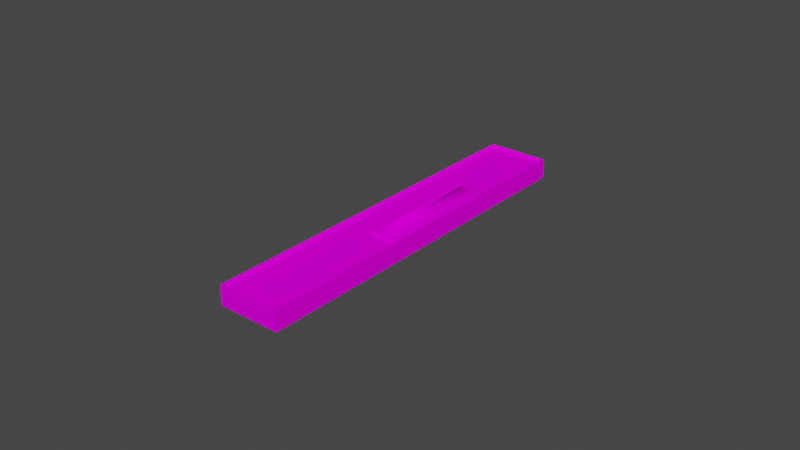 # Source: object.blend  (saved by Blender 2.82.7; exported with 4.5.12 LTS)
import bpy
from mathutils import Matrix  # noqa: F401  (used for matrix-valued properties, if any)

bpy.ops.wm.read_factory_settings(use_empty=True)
scene = bpy.context.scene
scene.name = 'Scene'

# ---- collections
col_collection = bpy.data.collections.new('Collection'); scene.collection.children.link(col_collection)

# ---- images (referenced by path relative to the original .blend; pixels are not part of the script)
import os
ASSET_DIR = os.environ.get("B2B_ASSET_DIR", "")  # directory of the original .blend (textures are referenced by path, not embedded)
HERE = os.path.dirname(os.path.abspath(__file__))  # packed textures are extracted next to this script under _unpacked/

def load_image(name, relpath, width, height, colorspace="sRGB"):
    """Load a texture the original file referenced (path relative to the .blend, or extracted next to this script)."""
    p = next((c for c in (os.path.join(HERE, relpath), os.path.join(ASSET_DIR, relpath)) if relpath and os.path.exists(c)), "")
    if p:
        img = bpy.data.images.load(p, check_existing=True)
        img.name = name
    else:  # same state as the original file: an image datablock whose file is absent (Cycles renders it pink)
        img = bpy.data.images.new(name, width, height)
        img.source = "FILE"
        img.filepath = "//" + (relpath or name)
    img.colorspace_settings.name = colorspace
    return img
img_kbct_textures_png = load_image('KBCT_Textures.png', 'KBCT_Textures.png', 1024, 1024, 'sRGB')

# ---- materials (node trees are filled in below, after node groups)
mat_default_008 = bpy.data.materials.new('Default.008')
mat_default_008.use_transparent_shadow = False
mat_default_008.diffuse_color = (1.0, 1.0, 1.0, 1.0)
mat_default_008.roughness = 0.0
mat_default_008.specular_intensity = 0.0

# ---- node groups
ng_auto_smooth = bpy.data.node_groups.new('Auto Smooth', 'GeometryNodeTree')
_s = ng_auto_smooth.interface.new_socket(name='Geometry', in_out='OUTPUT', socket_type='NodeSocketGeometry')
_s = ng_auto_smooth.interface.new_socket(name='Geometry', in_out='INPUT', socket_type='NodeSocketGeometry')
_s = ng_auto_smooth.interface.new_socket(name='Angle', in_out='INPUT', socket_type='NodeSocketFloat')
_s.subtype = 'ANGLE'
_s.min_value = 0.0
_s.max_value = 3.142
ng_auto_smooth.is_modifier = True
_N = ng_auto_smooth.nodes; _L = ng_auto_smooth.links
n0 = _N.new('NodeGroupOutput'); n0.name = 'Group Output'; n0.location = (480, -100)
n1 = _N.new('NodeGroupInput'); n1.name = 'Group Input'; n1.location = (-420, -300)
n2 = _N.new('NodeGroupInput'); n2.name = 'Group Input.001'; n2.location = (-60, -100)
n3 = _N.new('GeometryNodeSetShadeSmooth'); n3.name = 'Set Shade Smooth'; n3.location = (120, -100)
n3.domain = 'EDGE'
n4 = _N.new('GeometryNodeSetShadeSmooth'); n4.name = 'Set Shade Smooth.001'; n4.location = (300, -100)
n5 = _N.new('GeometryNodeInputMeshEdgeAngle'); n5.name = 'Edge Angle'; n5.location = (-420, -220)
n6 = _N.new('GeometryNodeInputEdgeSmooth'); n6.name = 'Is Edge Smooth'; n6.location = (-60, -160)
n7 = _N.new('GeometryNodeInputShadeSmooth'); n7.name = 'Is Face Smooth'; n7.location = (-240, -340)
n8 = _N.new('FunctionNodeBooleanMath'); n8.name = 'Boolean Math'; n8.location = (-60, -220)
n9 = _N.new('FunctionNodeCompare'); n9.name = 'Compare'; n9.location = (-240, -180)
n9.operation = 'LESS_EQUAL'
_L.new(n5.outputs[0], n9.inputs[0])
_L.new(n4.outputs[0], n0.inputs[0])
_L.new(n1.outputs[1], n9.inputs[1])
_L.new(n9.outputs[0], n8.inputs[0])
_L.new(n7.outputs[0], n8.inputs[1])
_L.new(n2.outputs[0], n3.inputs[0])
_L.new(n6.outputs[0], n3.inputs[1])
_L.new(n3.outputs[0], n4.inputs[0])
_L.new(n8.outputs[0], n3.inputs[2])
n0.is_active_output = True

# ---- material node trees
mat_default_008.use_nodes = True; mat_default_008.node_tree.nodes.clear()
_N = mat_default_008.node_tree.nodes; _L = mat_default_008.node_tree.links
n0 = _N.new('ShaderNodeOutputMaterial'); n0.name = 'Material Output'; n0.location = (300, 300)
n1 = _N.new('ShaderNodeBsdfPrincipled'); n1.name = 'Principled BSDF'; n1.location = (10, 300)
n1.distribution = 'GGX'
n1.subsurface_method = 'BURLEY'
n1.inputs[3].default_value = 1.45
n1.inputs[13].default_value = 0.0
n1.inputs[27].default_value = (0.0, 0.0, 0.0, 1.0)
n1.inputs[28].default_value = 1.0
n2 = _N.new('ShaderNodeTexImage'); n2.name = 'Image Texture'; n2.location = (0, 0)
n2.image = img_kbct_textures_png
_L.new(n1.outputs[0], n0.inputs[0])
_L.new(n2.outputs[0], n1.inputs[0])
n0.is_active_output = True

# ---- world
world_world = bpy.data.worlds.new('World'); scene.world = world_world
world_world.use_nodes = True; world_world.node_tree.nodes.clear()
_N = world_world.node_tree.nodes; _L = world_world.node_tree.links
n0 = _N.new('ShaderNodeOutputWorld'); n0.name = 'World Output'; n0.location = (300, 300)
n1 = _N.new('ShaderNodeBackground'); n1.name = 'Background'; n1.location = (10, 300)
n1.inputs[0].default_value = (0.05088, 0.05088, 0.05088, 1.0)
_L.new(n1.outputs[0], n0.inputs[0])
n0.is_active_output = True
world_world.color = (0.05088, 0.05088, 0.05088)
world_world.use_sun_shadow = False
world_world.sun_shadow_jitter_overblur = 0.0

# ---- meshes
me_poly_os_0_006 = bpy.data.meshes.new('poly_os=0.006')
me_poly_os_0_006.from_pydata([(31.33, 3.96, 4.756), (17.67, -1.17, 17.04), (-38.32, 3.96, -42.85), (31.05, -1.17, 4.322), (31.05, -6.3, 4.322), (30.98, -1.17, 4.391), (-25.49, 3.96, -55.02), (-25.42, 3.96, -55.09), (17.67, -6.3, 17.04), (-6.628, 2.231, -35.18), (-6.628, 3.96, -35.18), (30.98, 3.96, 4.391), (17.67, 3.96, 17.04), (30.98, 1.395, 4.391), (17.67, 1.395, 17.04), (30.98, 5.93, 4.391), (-39.52, 5.93, -41.66), (-38.8, 3.96, -42.37), (-39.52, 3.96, -41.66), (17.22, 3.96, 18.15), (17.22, 5.93, 18.15), (17.67, 5.93, 17.04), (-38.8, 5.93, -42.37), (-0.9449, 6.3, 27.25), (-25.75, 3.96, -55.29), (-0.9327, 3.96, 27.26), (68.37, 6.3, 100.3), (68.37, 3.96, 100.3), (96.5, 6.3, 73.32), (96.65, 3.96, 73.47), (96.5, 3.96, 73.32), (-11.71, 3.96, -40.53), (-11.71, 6.3, -40.53), (31.33, 5.93, 4.756), (-68.54, 3.96, -100.3), (-40.05, 3.96, -70.34), (-68.54, 6.3, -100.3), (-96.65, 3.96, -73.64), (-96.65, 6.3, -73.64), (46.27, 6.3, 19.43), (-40.13, 6.3, -13.02), (68.34, 6.3, 101.3), (68.34, -6.3, 101.3), (97.66, -6.3, 73.5), (-97.2, 6.3, -73.18), (-97.66, 6.3, -73.66), (-97.66, -6.3, -73.66), (97.02, 6.3, 72.83), (-39.53, 6.3, -70.83), (-40.05, 6.3, -70.34), (-68.51, 6.3, -101.3), (96.65, 6.3, 73.47), (97.66, 6.3, 73.5), (97.02, -6.3, 72.83), (-39.53, -6.3, -70.83), (-68.51, -6.3, -101.3), (46.27, -6.3, 19.43), (-40.13, -6.3, -13.02), (-97.2, -6.3, -73.18), (-38.8, 3.96, -42.37)], [], [(24, 17, 2), (24, 59, 17), (11, 12, 21, 15), (12, 11, 13, 14), (25, 23, 26, 27), (16, 22, 17, 18), (17, 59, 6, 2), (6, 24, 2), (3, 1, 5), (42, 41, 40, 57), (17, 59, 6, 7, 4, 8), (5, 1, 14, 13), (14, 1, 17, 12), (4, 7, 3), (1, 17, 8), (42, 43, 52, 41), (4, 3, 5, 1, 8), (24, 31, 6), (24, 10, 31), (10, 24, 9), (19, 20, 16, 18), (39, 28, 51, 47), (49, 32, 28, 39, 48, 50, 45, 44, 40, 41, 52, 47, 51, 26, 23, 38, 36), (37, 34, 36, 38), (21, 12, 17, 22), (20, 33, 15, 21, 22, 16), (27, 29, 30, 0, 19, 18, 59, 24, 35, 34, 37, 25), (49, 35, 24, 6, 31, 32), (19, 0, 33, 20), (1, 3, 7, 6, 59, 17), (51, 28, 30, 29), (23, 25, 37, 38), (33, 0, 30, 28, 32, 31, 10, 11, 15), (48, 54, 55, 50), (52, 43, 53, 47), (35, 49, 36, 34), (57, 40, 44, 58), (58, 44, 45, 46), (29, 27, 26, 51), (39, 56, 54, 48), (13, 11, 10, 9, 5), (59, 18, 17), (47, 53, 56, 39), (55, 46, 45, 50)])
me_poly_os_0_006.polygons.foreach_set('use_smooth', [True] * 44)
_uv = me_poly_os_0_006.uv_layers.new(name='UVMap')
_uv.uv.foreach_set('vector', [0.4324, 0.9024, 0.4315, 0.9467, 0.4316, 0.945, 0.4324, 0.9024, 0.4315, 0.9466, 0.4315, 0.9467, 0.2336, 0.9028, 0.2337, 0.9471, 0.2337, 0.9471, 0.2336, 0.9028, 0.3505, 0.6278, 0.4114, 0.6278, 0.4114, 0.6193, 0.3505, 0.6193, 0.005, 0.6277, 0.005, 0.6354, 0.339, 0.6354, 0.339, 0.6277, 0.4315, 0.9491, 0.4315, 0.9467, 0.4315, 0.9467, 0.4315, 0.9491, 0.0, 0.0, 0.0, 0.0, 0.0, 0.0, 0.0, 0.0, 0.4348, 0.0289, 0.4355, 0.0295, 0.4042, 0.0615, 0.2382, 0.9018, 0.2384, 0.9485, 0.2382, 0.9021, 0.0691, 0.5943, 0.0691, 0.6361, 0.5919, 0.6361, 0.5919, 0.5943, 0.0, 0.0, 0.0, 0.0, 0.0, 0.0, 0.0, 0.0, 0.0, 0.0, 0.0, 0.0, 0.3926, 0.5969, 0.3669, 0.5969, 0.3669, 0.6005, 0.3926, 0.6005, 0.3505, 0.6193, 0.3505, 0.6108, 0.0786, 0.6278, 0.3505, 0.6278, 0.0, 0.0, 0.0, 0.0, 0.0, 0.0, 0.0, 0.0, 0.0, 0.0, 0.0, 0.0, 0.3865, 0.5941, 0.2525, 0.5941, 0.2525, 0.6359, 0.3865, 0.6359, 0.0, 0.0, 0.0, 0.0, 0.0, 0.0, 0.0, 0.0, 0.0, 0.0, 0.4193, 0.612, 0.3517, 0.612, 0.4181, 0.612, 0.4193, 0.612, 0.3272, 0.612, 0.3517, 0.612, 0.3272, 0.612, 0.4193, 0.612, 0.3272, 0.6062, 0.2326, 0.9497, 0.2326, 0.9497, 0.4315, 0.9491, 0.4315, 0.9491, 0.1819, 0.9012, 0.0042, 0.9033, 0.0036, 0.9033, 0.0042, 0.9015, 0.4824, 0.9023, 0.3832, 0.9025, 0.0042, 0.9033, 0.1819, 0.9012, 0.4824, 0.9005, 0.5839, 0.9003, 0.5842, 0.9973, 0.5826, 0.9973, 0.3825, 0.9979, 0.0022, 0.9991, 0.0019, 0.9015, 0.0042, 0.9015, 0.0036, 0.9033, 0.0039, 0.9973, 0.2469, 0.9966, 0.5825, 0.9956, 0.5822, 0.9021, 0.1316, 0.6277, 0.0031, 0.6277, 0.0031, 0.6355, 0.1316, 0.6355, 0.2337, 0.9471, 0.2337, 0.9471, 0.4315, 0.9467, 0.4315, 0.9467, 0.2326, 0.9497, 0.2324, 0.9028, 0.2336, 0.9028, 0.2337, 0.9471, 0.4315, 0.9467, 0.4315, 0.9491, 0.0039, 0.9973, 0.0036, 0.9033, 0.0042, 0.9033, 0.2324, 0.9028, 0.2326, 0.9497, 0.4315, 0.9491, 0.4315, 0.9466, 0.4324, 0.9024, 0.4824, 0.9023, 0.5822, 0.9021, 0.5825, 0.9956, 0.2469, 0.9966, 0.3699, 0.6182, 0.3699, 0.6104, 0.3011, 0.6104, 0.2998, 0.6104, 0.2335, 0.6104, 0.2335, 0.6182, 0.2326, 0.9497, 0.2324, 0.9028, 0.2324, 0.9028, 0.2326, 0.9497, 0.2384, 0.9485, 0.2382, 0.9018, 0.4459, 0.9007, 0.4459, 0.9009, 0.4462, 0.9474, 0.4462, 0.9474, 0.0, 0.0, 0.0, 0.0, 0.0, 0.0, 0.0, 0.0, 0.5929, 0.6355, 0.5929, 0.6277, 0.1316, 0.6277, 0.1316, 0.6355, 0.3859, 0.6349, 0.3859, 0.6284, 0.0721, 0.6284, 0.0721, 0.6361, 0.5932, 0.6361, 0.5932, 0.6284, 0.5687, 0.6284, 0.3876, 0.6284, 0.3876, 0.6349, 0.5919, 0.6359, 0.5919, 0.5941, 0.4524, 0.5941, 0.4524, 0.6359, 0.2784, 0.6361, 0.2784, 0.5943, 0.2753, 0.5943, 0.2753, 0.6361, 0.3744, 0.6281, 0.3744, 0.6359, 0.5116, 0.6359, 0.5116, 0.6281, 0.0418, 0.5941, 0.0418, 0.6359, 0.3169, 0.6359, 0.3169, 0.5941, 0.3427, 0.594, 0.3427, 0.6358, 0.3449, 0.6358, 0.3449, 0.594, 0.5096, 0.6284, 0.3803, 0.6284, 0.3803, 0.6361, 0.5096, 0.6361, 0.4216, 0.6355, 0.4216, 0.5937, 0.0085, 0.5937, 0.0085, 0.6355, 0.4114, 0.6193, 0.4114, 0.6278, 0.5925, 0.6278, 0.5925, 0.622, 0.4114, 0.6108, 0.4315, 0.9466, 0.4315, 0.9491, 0.4315, 0.9467, 0.2494, 0.6359, 0.2494, 0.5941, 0.005, 0.5941, 0.005, 0.6359, 0.4524, 0.5941, 0.3191, 0.5941, 0.3191, 0.6359, 0.4524, 0.6359])
me_poly_os_0_006.materials.append(mat_default_008)
me_poly_os_0_006.use_remesh_fix_poles = True
me_poly_os_0_006.use_remesh_preserve_attributes = False
me_poly_os_0_006.use_mirror_vertex_groups = False
me_poly_os_0_006.update()

# ---- objects
ob_kbct_garages_obj = bpy.data.objects.new('KBCT_garages.obj', None)
ob_default_lod = bpy.data.objects.new('Default LOD', None)
ob_poly_os_0_hard__blend_yes = bpy.data.objects.new('POLY_OS=0 HARD= BLEND=yes', me_poly_os_0_006)

# ---- transforms, parenting, visibility, modifiers, constraints
ob_kbct_garages_obj.location = (0.0, 0.0, 0.0)
ob_kbct_garages_obj.rotation_euler = (1.571, -0.0, 0.0)
ob_kbct_garages_obj.empty_display_size = 0.01
ob_kbct_garages_obj.lineart.crease_threshold = 0.0
ob_default_lod.parent = ob_kbct_garages_obj
ob_default_lod.location = (0.0, 0.0, 0.0)
ob_default_lod.empty_display_size = 0.01
ob_default_lod.lineart.crease_threshold = 0.0
ob_poly_os_0_hard__blend_yes.parent = ob_default_lod
ob_poly_os_0_hard__blend_yes.location = (0.0, 6.3, 0.0)
ob_poly_os_0_hard__blend_yes.rotation_euler = (-6.178e-08, -0.7597, 1.547e-07)
ob_poly_os_0_hard__blend_yes.show_transparent = True
ob_poly_os_0_hard__blend_yes.lineart.crease_threshold = 0.0
_m = ob_poly_os_0_hard__blend_yes.modifiers.new('Auto Smooth', 'NODES')
_m.node_group = ng_auto_smooth
_gi = [s.identifier for s in ng_auto_smooth.interface.items_tree if s.item_type == 'SOCKET' and s.in_out == 'INPUT']
_m[_gi[1]] = 0.7854  # Angle

# ---- collection membership
col_collection.objects.link(ob_kbct_garages_obj)
col_collection.objects.link(ob_default_lod)
col_collection.objects.link(ob_poly_os_0_hard__blend_yes)

# ---- scene / render settings (as saved in the file)
scene.frame_start = 1; scene.frame_end = 250; scene.frame_set(108)
scene.render.engine = 'BLENDER_EEVEE_NEXT'
scene.cycles.use_denoising = False
scene.cycles.samples = 128
scene.cycles.sampling_pattern = 'TABULATED_SOBOL'
scene.cycles.use_adaptive_sampling = False
scene.cycles.use_light_tree = False
scene.view_settings.view_transform = 'Filmic'
bpy.context.view_layer.update()

# ---- added for rendering (the .blend has no active camera and no usable light): camera, sun
cam_auto = bpy.data.cameras.new('AutoCamera')
cam_auto.lens = 50.0
cam_auto.sensor_width = 36.0
cam_auto.clip_end = 6462.85
ob_auto_camera = bpy.data.objects.new('AutoCamera', cam_auto)
scene.collection.objects.link(ob_auto_camera)
ob_auto_camera.location = (368.255, -441.906, 300.904)
ob_auto_camera.rotation_euler = (1.09748, -7.21219e-08, 0.694738)
scene.camera = ob_auto_camera
light_auto_sun = bpy.data.lights.new('AutoSun', 'SUN')
light_auto_sun.energy = 3.0
light_auto_sun.angle = 0.0523599
ob_auto_sun = bpy.data.objects.new('AutoSun', light_auto_sun)
scene.collection.objects.link(ob_auto_sun)
ob_auto_sun.rotation_euler = (0.872665, 0.174533, 0.523599)
bpy.context.view_layer.update()
